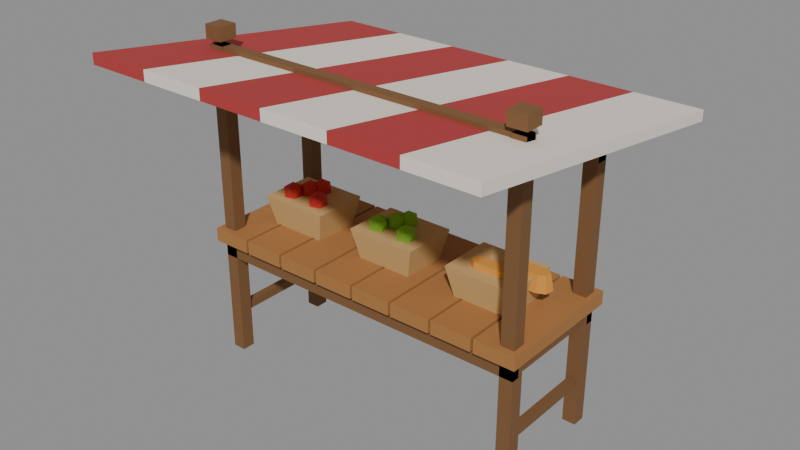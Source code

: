 # Source: modelle.blend  (saved by Blender 5.1.30; exported with 4.5.12 LTS)
import bpy
from mathutils import Matrix  # noqa: F401  (used for matrix-valued properties, if any)

bpy.ops.wm.read_factory_settings(use_empty=True)
scene = bpy.context.scene
scene.name = 'Marktstand'

# ---- materials (node trees are filled in below, after node groups)
mat_marktstand_holz_dunkel = bpy.data.materials.new('marktstand_holz_dunkel')
mat_marktstand_holz_dunkel.diffuse_color = (0.1946, 0.09084, 0.0319, 1.0)
mat_marktstand_holz = bpy.data.materials.new('marktstand_holz')
mat_marktstand_holz.diffuse_color = (0.3916, 0.1746, 0.04971, 1.0)
mat_marktstand_stoff = bpy.data.materials.new('marktstand_stoff')
mat_marktstand_stoff.diffuse_color = (0.4508, 0.04231, 0.04231, 1.0)
mat_marktstand_streifen = bpy.data.materials.new('marktstand_streifen')
mat_marktstand_streifen.diffuse_color = (0.8632, 0.7913, 0.6867, 1.0)
mat_marktstand_korb = bpy.data.materials.new('marktstand_korb')
mat_marktstand_korb.diffuse_color = (0.5841, 0.3712, 0.1441, 1.0)
mat_marktstand_apfel_rot = bpy.data.materials.new('marktstand_apfel_rot')
mat_marktstand_apfel_rot.diffuse_color = (0.5841, 0.02956, 0.02519, 1.0)
mat_marktstand_apfel_gruen = bpy.data.materials.new('marktstand_apfel_gruen')
mat_marktstand_apfel_gruen.diffuse_color = (0.2122, 0.4621, 0.03071, 1.0)
mat_marktstand_brot = bpy.data.materials.new('marktstand_brot')
mat_marktstand_brot.diffuse_color = (0.6939, 0.2918, 0.04231, 1.0)

# ---- material node trees
mat_marktstand_holz_dunkel.use_nodes = True; mat_marktstand_holz_dunkel.node_tree.nodes.clear()
_N = mat_marktstand_holz_dunkel.node_tree.nodes; _L = mat_marktstand_holz_dunkel.node_tree.links
n0 = _N.new('ShaderNodeBsdfPrincipled'); n0.name = 'Principled BSDF'; n0.location = (-200, 100)
n0.inputs[0].default_value = (0.1946, 0.09084, 0.0319, 1.0)
n0.inputs[2].default_value = 0.85
n1 = _N.new('ShaderNodeOutputMaterial'); n1.name = 'Material Output'; n1.location = (200, 100)
_L.new(n0.outputs[0], n1.inputs[0])
n1.is_active_output = True
mat_marktstand_holz.use_nodes = True; mat_marktstand_holz.node_tree.nodes.clear()
_N = mat_marktstand_holz.node_tree.nodes; _L = mat_marktstand_holz.node_tree.links
n0 = _N.new('ShaderNodeBsdfPrincipled'); n0.name = 'Principled BSDF'; n0.location = (-200, 100)
n0.inputs[0].default_value = (0.3916, 0.1746, 0.04971, 1.0)
n0.inputs[2].default_value = 0.85
n1 = _N.new('ShaderNodeOutputMaterial'); n1.name = 'Material Output'; n1.location = (200, 100)
_L.new(n0.outputs[0], n1.inputs[0])
n1.is_active_output = True
mat_marktstand_stoff.use_nodes = True; mat_marktstand_stoff.node_tree.nodes.clear()
_N = mat_marktstand_stoff.node_tree.nodes; _L = mat_marktstand_stoff.node_tree.links
n0 = _N.new('ShaderNodeBsdfPrincipled'); n0.name = 'Principled BSDF'; n0.location = (-200, 100)
n0.inputs[0].default_value = (0.4508, 0.04231, 0.04231, 1.0)
n0.inputs[2].default_value = 0.85
n1 = _N.new('ShaderNodeOutputMaterial'); n1.name = 'Material Output'; n1.location = (200, 100)
_L.new(n0.outputs[0], n1.inputs[0])
n1.is_active_output = True
mat_marktstand_streifen.use_nodes = True; mat_marktstand_streifen.node_tree.nodes.clear()
_N = mat_marktstand_streifen.node_tree.nodes; _L = mat_marktstand_streifen.node_tree.links
n0 = _N.new('ShaderNodeBsdfPrincipled'); n0.name = 'Principled BSDF'; n0.location = (-200, 100)
n0.inputs[0].default_value = (0.8632, 0.7913, 0.6867, 1.0)
n0.inputs[2].default_value = 0.85
n1 = _N.new('ShaderNodeOutputMaterial'); n1.name = 'Material Output'; n1.location = (200, 100)
_L.new(n0.outputs[0], n1.inputs[0])
n1.is_active_output = True
mat_marktstand_korb.use_nodes = True; mat_marktstand_korb.node_tree.nodes.clear()
_N = mat_marktstand_korb.node_tree.nodes; _L = mat_marktstand_korb.node_tree.links
n0 = _N.new('ShaderNodeBsdfPrincipled'); n0.name = 'Principled BSDF'; n0.location = (-200, 100)
n0.inputs[0].default_value = (0.5841, 0.3712, 0.1441, 1.0)
n0.inputs[2].default_value = 0.85
n1 = _N.new('ShaderNodeOutputMaterial'); n1.name = 'Material Output'; n1.location = (200, 100)
_L.new(n0.outputs[0], n1.inputs[0])
n1.is_active_output = True
mat_marktstand_apfel_rot.use_nodes = True; mat_marktstand_apfel_rot.node_tree.nodes.clear()
_N = mat_marktstand_apfel_rot.node_tree.nodes; _L = mat_marktstand_apfel_rot.node_tree.links
n0 = _N.new('ShaderNodeBsdfPrincipled'); n0.name = 'Principled BSDF'; n0.location = (-200, 100)
n0.inputs[0].default_value = (0.5841, 0.02956, 0.02519, 1.0)
n0.inputs[2].default_value = 0.85
n1 = _N.new('ShaderNodeOutputMaterial'); n1.name = 'Material Output'; n1.location = (200, 100)
_L.new(n0.outputs[0], n1.inputs[0])
n1.is_active_output = True
mat_marktstand_apfel_gruen.use_nodes = True; mat_marktstand_apfel_gruen.node_tree.nodes.clear()
_N = mat_marktstand_apfel_gruen.node_tree.nodes; _L = mat_marktstand_apfel_gruen.node_tree.links
n0 = _N.new('ShaderNodeBsdfPrincipled'); n0.name = 'Principled BSDF'; n0.location = (-200, 100)
n0.inputs[0].default_value = (0.2122, 0.4621, 0.03071, 1.0)
n0.inputs[2].default_value = 0.85
n1 = _N.new('ShaderNodeOutputMaterial'); n1.name = 'Material Output'; n1.location = (200, 100)
_L.new(n0.outputs[0], n1.inputs[0])
n1.is_active_output = True
mat_marktstand_brot.use_nodes = True; mat_marktstand_brot.node_tree.nodes.clear()
_N = mat_marktstand_brot.node_tree.nodes; _L = mat_marktstand_brot.node_tree.links
n0 = _N.new('ShaderNodeBsdfPrincipled'); n0.name = 'Principled BSDF'; n0.location = (-200, 100)
n0.inputs[0].default_value = (0.6939, 0.2918, 0.04231, 1.0)
n0.inputs[2].default_value = 0.85
n1 = _N.new('ShaderNodeOutputMaterial'); n1.name = 'Material Output'; n1.location = (200, 100)
_L.new(n0.outputs[0], n1.inputs[0])
n1.is_active_output = True

# ---- meshes
me_marktstand_holz_dunkel = bpy.data.meshes.new('marktstand_holz_dunkel')
me_marktstand_holz_dunkel.from_pydata([(-1.25, -0.45, 0.0), (-1.25, -0.35, 0.0), (-1.15, -0.45, 0.0), (-1.15, -0.35, 0.0), (-1.25, -0.45, 2.36), (-1.25, -0.35, 2.36), (-1.15, -0.45, 2.36), (-1.15, -0.35, 2.36), (-1.27, -0.47, 2.4), (-1.27, -0.33, 2.4), (-1.13, -0.47, 2.4), (-1.13, -0.33, 2.4), (-1.27, -0.47, 2.5), (-1.27, -0.33, 2.5), (-1.13, -0.47, 2.5), (-1.13, -0.33, 2.5), (-1.25, 0.35, 0.0), (-1.25, 0.45, 0.0), (-1.15, 0.35, 0.0), (-1.15, 0.45, 0.0), (-1.25, 0.35, 2.01), (-1.25, 0.45, 2.01), (-1.15, 0.35, 2.01), (-1.15, 0.45, 2.01), (-1.27, 0.33, 2.05), (-1.27, 0.47, 2.05), (-1.13, 0.33, 2.05), (-1.13, 0.47, 2.05), (-1.27, 0.33, 2.15), (-1.27, 0.47, 2.15), (-1.13, 0.33, 2.15), (-1.13, 0.47, 2.15), (1.15, -0.45, 0.0), (1.15, -0.35, 0.0), (1.25, -0.45, 0.0), (1.25, -0.35, 0.0), (1.15, -0.45, 2.36), (1.15, -0.35, 2.36), (1.25, -0.45, 2.36), (1.25, -0.35, 2.36), (1.13, -0.47, 2.4), (1.13, -0.33, 2.4), (1.27, -0.47, 2.4), (1.27, -0.33, 2.4), (1.13, -0.47, 2.5), (1.13, -0.33, 2.5), (1.27, -0.47, 2.5), (1.27, -0.33, 2.5), (1.15, 0.35, 0.0), (1.15, 0.45, 0.0), (1.25, 0.35, 0.0), (1.25, 0.45, 0.0), (1.15, 0.35, 2.01), (1.15, 0.45, 2.01), (1.25, 0.35, 2.01), (1.25, 0.45, 2.01), (1.13, 0.33, 2.05), (1.13, 0.47, 2.05), (1.27, 0.33, 2.05), (1.27, 0.47, 2.05), (1.13, 0.33, 2.15), (1.13, 0.47, 2.15), (1.27, 0.33, 2.15), (1.27, 0.47, 2.15), (-1.25, -0.45, 0.78), (-1.25, -0.39, 0.78), (1.25, -0.45, 0.78), (1.25, -0.39, 0.78), (-1.25, -0.45, 0.9), (-1.25, -0.39, 0.9), (1.25, -0.45, 0.9), (1.25, -0.39, 0.9), (-1.25, 0.39, 0.78), (-1.25, 0.45, 0.78), (1.25, 0.39, 0.78), (1.25, 0.45, 0.78), (-1.25, 0.39, 0.9), (-1.25, 0.45, 0.9), (1.25, 0.39, 0.9), (1.25, 0.45, 0.9), (-1.23, -0.45, 0.78), (-1.23, 0.45, 0.78), (-1.17, -0.45, 0.78), (-1.17, 0.45, 0.78), (-1.23, -0.45, 0.9), (-1.23, 0.45, 0.9), (-1.17, -0.45, 0.9), (-1.17, 0.45, 0.9), (-1.23, -0.4, 0.3), (-1.23, 0.4, 0.3), (-1.17, -0.4, 0.3), (-1.17, 0.4, 0.3), (-1.23, -0.4, 0.36), (-1.23, 0.4, 0.36), (-1.17, -0.4, 0.36), (-1.17, 0.4, 0.36), (1.17, -0.45, 0.78), (1.17, 0.45, 0.78), (1.23, -0.45, 0.78), (1.23, 0.45, 0.78), (1.17, -0.45, 0.9), (1.17, 0.45, 0.9), (1.23, -0.45, 0.9), (1.23, 0.45, 0.9), (1.17, -0.4, 0.3), (1.17, 0.4, 0.3), (1.23, -0.4, 0.3), (1.23, 0.4, 0.3), (1.17, -0.4, 0.36), (1.17, 0.4, 0.36), (1.23, -0.4, 0.36), (1.23, 0.4, 0.36), (-1.25, -0.44, 2.28), (-1.25, -0.36, 2.28), (1.25, -0.44, 2.28), (1.25, -0.36, 2.28), (-1.25, -0.44, 2.36), (-1.25, -0.36, 2.36), (1.25, -0.44, 2.36), (1.25, -0.36, 2.36), (-1.25, 0.36, 1.93), (-1.25, 0.44, 1.93), (1.25, 0.36, 1.93), (1.25, 0.44, 1.93), (-1.25, 0.36, 2.01), (-1.25, 0.44, 2.01), (1.25, 0.36, 2.01), (1.25, 0.44, 2.01)], [], [(6, 2, 3), (6, 3, 7), (3, 1, 5), (3, 5, 7), (5, 4, 6), (5, 6, 7), (4, 0, 2), (4, 2, 6), (2, 0, 1), (2, 1, 3), (1, 0, 4), (1, 4, 5), (11, 9, 13), (11, 13, 15), (13, 12, 14), (13, 14, 15), (14, 10, 11), (14, 11, 15), (10, 8, 9), (10, 9, 11), (9, 8, 12), (9, 12, 13), (12, 8, 10), (12, 10, 14), (22, 18, 19), (22, 19, 23), (19, 17, 21), (19, 21, 23), (21, 20, 22), (21, 22, 23), (20, 16, 18), (20, 18, 22), (18, 16, 17), (18, 17, 19), (17, 16, 20), (17, 20, 21), (27, 25, 29), (27, 29, 31), (29, 28, 30), (29, 30, 31), (30, 26, 27), (30, 27, 31), (26, 24, 25), (26, 25, 27), (25, 24, 28), (25, 28, 29), (28, 24, 26), (28, 26, 30), (38, 34, 35), (38, 35, 39), (35, 33, 37), (35, 37, 39), (37, 36, 38), (37, 38, 39), (36, 32, 34), (36, 34, 38), (34, 32, 33), (34, 33, 35), (33, 32, 36), (33, 36, 37), (43, 41, 45), (43, 45, 47), (45, 44, 46), (45, 46, 47), (46, 42, 43), (46, 43, 47), (42, 40, 41), (42, 41, 43), (41, 40, 44), (41, 44, 45), (44, 40, 42), (44, 42, 46), (54, 50, 51), (54, 51, 55), (51, 49, 53), (51, 53, 55), (53, 52, 54), (53, 54, 55), (52, 48, 50), (52, 50, 54), (50, 48, 49), (50, 49, 51), (49, 48, 52), (49, 52, 53), (59, 57, 61), (59, 61, 63), (61, 60, 62), (61, 62, 63), (62, 58, 59), (62, 59, 63), (58, 56, 57), (58, 57, 59), (57, 56, 60), (57, 60, 61), (60, 56, 58), (60, 58, 62), (65, 67, 66), (65, 66, 64), (66, 70, 68), (66, 68, 64), (68, 69, 65), (68, 65, 64), (69, 71, 67), (69, 67, 65), (67, 71, 70), (67, 70, 66), (70, 71, 69), (70, 69, 68), (73, 75, 74), (73, 74, 72), (74, 78, 76), (74, 76, 72), (76, 77, 73), (76, 73, 72), (77, 79, 75), (77, 75, 73), (75, 79, 78), (75, 78, 74), (78, 79, 77), (78, 77, 76), (85, 84, 86), (85, 86, 87), (86, 82, 83), (86, 83, 87), (83, 81, 85), (83, 85, 87), (81, 80, 84), (81, 84, 85), (84, 80, 82), (84, 82, 86), (82, 80, 81), (82, 81, 83), (92, 93, 89), (92, 89, 88), (89, 91, 90), (89, 90, 88), (90, 94, 92), (90, 92, 88), (94, 95, 93), (94, 93, 92), (93, 95, 91), (93, 91, 89), (91, 95, 94), (91, 94, 90), (101, 100, 102), (101, 102, 103), (102, 98, 99), (102, 99, 103), (99, 97, 101), (99, 101, 103), (97, 96, 100), (97, 100, 101), (100, 96, 98), (100, 98, 102), (98, 96, 97), (98, 97, 99), (108, 109, 105), (108, 105, 104), (105, 107, 106), (105, 106, 104), (106, 110, 108), (106, 108, 104), (110, 111, 109), (110, 109, 108), (109, 111, 107), (109, 107, 105), (107, 111, 110), (107, 110, 106), (115, 113, 117), (115, 117, 119), (117, 116, 118), (117, 118, 119), (118, 114, 115), (118, 115, 119), (114, 112, 113), (114, 113, 115), (113, 112, 116), (113, 116, 117), (116, 112, 114), (116, 114, 118), (121, 123, 122), (121, 122, 120), (122, 126, 124), (122, 124, 120), (124, 125, 121), (124, 121, 120), (125, 127, 123), (125, 123, 121), (123, 127, 126), (123, 126, 122), (126, 127, 125), (126, 125, 124)])
me_marktstand_holz_dunkel.materials.append(mat_marktstand_holz_dunkel)
me_marktstand_holz_dunkel.update()
me_marktstand_holz = bpy.data.meshes.new('marktstand_holz')
me_marktstand_holz.from_pydata([(-1.29, -0.5, 0.9), (-1.29, 0.5, 0.9), (-0.985, -0.5, 0.9), (-0.985, 0.5, 0.9), (-1.29, -0.5, 1.0), (-1.29, 0.5, 1.0), (-0.985, -0.5, 1.0), (-0.985, 0.5, 1.0), (-0.965, -0.5, 0.9), (-0.965, 0.5, 0.9), (-0.66, -0.5, 0.9), (-0.66, 0.5, 0.9), (-0.965, -0.5, 1.0), (-0.965, 0.5, 1.0), (-0.66, -0.5, 1.0), (-0.66, 0.5, 1.0), (-0.64, -0.5, 0.9), (-0.64, 0.5, 0.9), (-0.335, -0.5, 0.9), (-0.335, 0.5, 0.9), (-0.64, -0.5, 1.0), (-0.64, 0.5, 1.0), (-0.335, -0.5, 1.0), (-0.335, 0.5, 1.0), (-0.315, -0.5, 0.9), (-0.315, 0.5, 0.9), (-0.01, -0.5, 0.9), (-0.01, 0.5, 0.9), (-0.315, -0.5, 1.0), (-0.315, 0.5, 1.0), (-0.01, -0.5, 1.0), (-0.01, 0.5, 1.0), (0.01, -0.5, 0.9), (0.01, 0.5, 0.9), (0.315, -0.5, 0.9), (0.315, 0.5, 0.9), (0.01, -0.5, 1.0), (0.01, 0.5, 1.0), (0.315, -0.5, 1.0), (0.315, 0.5, 1.0), (0.335, -0.5, 0.9), (0.335, 0.5, 0.9), (0.64, -0.5, 0.9), (0.64, 0.5, 0.9), (0.335, -0.5, 1.0), (0.335, 0.5, 1.0), (0.64, -0.5, 1.0), (0.64, 0.5, 1.0), (0.66, -0.5, 0.9), (0.66, 0.5, 0.9), (0.965, -0.5, 0.9), (0.965, 0.5, 0.9), (0.66, -0.5, 1.0), (0.66, 0.5, 1.0), (0.965, -0.5, 1.0), (0.965, 0.5, 1.0), (0.985, -0.5, 0.9), (0.985, 0.5, 0.9), (1.29, -0.5, 0.9), (1.29, 0.5, 0.9), (0.985, -0.5, 1.0), (0.985, 0.5, 1.0), (1.29, -0.5, 1.0), (1.29, 0.5, 1.0)], [], [(4, 5, 1), (4, 1, 0), (1, 3, 2), (1, 2, 0), (2, 6, 4), (2, 4, 0), (6, 7, 5), (6, 5, 4), (5, 7, 3), (5, 3, 1), (3, 7, 6), (3, 6, 2), (12, 13, 9), (12, 9, 8), (9, 11, 10), (9, 10, 8), (10, 14, 12), (10, 12, 8), (14, 15, 13), (14, 13, 12), (13, 15, 11), (13, 11, 9), (11, 15, 14), (11, 14, 10), (20, 21, 17), (20, 17, 16), (17, 19, 18), (17, 18, 16), (18, 22, 20), (18, 20, 16), (22, 23, 21), (22, 21, 20), (21, 23, 19), (21, 19, 17), (19, 23, 22), (19, 22, 18), (28, 29, 25), (28, 25, 24), (25, 27, 26), (25, 26, 24), (26, 30, 28), (26, 28, 24), (30, 31, 29), (30, 29, 28), (29, 31, 27), (29, 27, 25), (27, 31, 30), (27, 30, 26), (36, 37, 33), (36, 33, 32), (33, 35, 34), (33, 34, 32), (34, 38, 36), (34, 36, 32), (38, 39, 37), (38, 37, 36), (37, 39, 35), (37, 35, 33), (35, 39, 38), (35, 38, 34), (44, 45, 41), (44, 41, 40), (41, 43, 42), (41, 42, 40), (42, 46, 44), (42, 44, 40), (46, 47, 45), (46, 45, 44), (45, 47, 43), (45, 43, 41), (43, 47, 46), (43, 46, 42), (52, 53, 49), (52, 49, 48), (49, 51, 50), (49, 50, 48), (50, 54, 52), (50, 52, 48), (54, 55, 53), (54, 53, 52), (53, 55, 51), (53, 51, 49), (51, 55, 54), (51, 54, 50), (60, 61, 57), (60, 57, 56), (57, 59, 58), (57, 58, 56), (58, 62, 60), (58, 60, 56), (62, 63, 61), (62, 61, 60), (61, 63, 59), (61, 59, 57), (59, 63, 62), (59, 62, 58)])
me_marktstand_holz.materials.append(mat_marktstand_holz)
me_marktstand_holz.update()
me_marktstand_stoff = bpy.data.meshes.new('marktstand_stoff')
me_marktstand_stoff.from_pydata([(-1.5, -1.2, 2.36), (-1.0, -1.2, 2.36), (-1.5, 1.2, 2.01), (-1.0, 1.2, 2.01), (-1.5, -1.2, 2.44), (-1.0, -1.2, 2.44), (-1.5, 1.2, 2.09), (-1.0, 1.2, 2.09), (-0.5, -1.2, 2.36), (0.0, -1.2, 2.36), (-0.5, 1.2, 2.01), (0.0, 1.2, 2.01), (-0.5, -1.2, 2.44), (0.0, -1.2, 2.44), (-0.5, 1.2, 2.09), (0.0, 1.2, 2.09), (0.5, -1.2, 2.36), (1.0, -1.2, 2.36), (0.5, 1.2, 2.01), (1.0, 1.2, 2.01), (0.5, -1.2, 2.44), (1.0, -1.2, 2.44), (0.5, 1.2, 2.09), (1.0, 1.2, 2.09)], [], [(4, 6, 2), (4, 2, 0), (2, 3, 1), (2, 1, 0), (1, 5, 4), (1, 4, 0), (5, 7, 6), (5, 6, 4), (6, 7, 3), (6, 3, 2), (3, 7, 5), (3, 5, 1), (12, 14, 10), (12, 10, 8), (10, 11, 9), (10, 9, 8), (9, 13, 12), (9, 12, 8), (13, 15, 14), (13, 14, 12), (14, 15, 11), (14, 11, 10), (11, 15, 13), (11, 13, 9), (20, 22, 18), (20, 18, 16), (18, 19, 17), (18, 17, 16), (17, 21, 20), (17, 20, 16), (21, 23, 22), (21, 22, 20), (22, 23, 19), (22, 19, 18), (19, 23, 21), (19, 21, 17)])
me_marktstand_stoff.materials.append(mat_marktstand_stoff)
me_marktstand_stoff.update()
me_marktstand_streifen = bpy.data.meshes.new('marktstand_streifen')
me_marktstand_streifen.from_pydata([(-1.0, -1.2, 2.36), (-0.5, -1.2, 2.36), (-1.0, 1.2, 2.01), (-0.5, 1.2, 2.01), (-1.0, -1.2, 2.44), (-0.5, -1.2, 2.44), (-1.0, 1.2, 2.09), (-0.5, 1.2, 2.09), (0.0, -1.2, 2.36), (0.5, -1.2, 2.36), (0.0, 1.2, 2.01), (0.5, 1.2, 2.01), (0.0, -1.2, 2.44), (0.5, -1.2, 2.44), (0.0, 1.2, 2.09), (0.5, 1.2, 2.09), (1.0, -1.2, 2.36), (1.5, -1.2, 2.36), (1.0, 1.2, 2.01), (1.5, 1.2, 2.01), (1.0, -1.2, 2.44), (1.5, -1.2, 2.44), (1.0, 1.2, 2.09), (1.5, 1.2, 2.09)], [], [(4, 6, 2), (4, 2, 0), (2, 3, 1), (2, 1, 0), (1, 5, 4), (1, 4, 0), (5, 7, 6), (5, 6, 4), (6, 7, 3), (6, 3, 2), (3, 7, 5), (3, 5, 1), (12, 14, 10), (12, 10, 8), (10, 11, 9), (10, 9, 8), (9, 13, 12), (9, 12, 8), (13, 15, 14), (13, 14, 12), (14, 15, 11), (14, 11, 10), (11, 15, 13), (11, 13, 9), (20, 22, 18), (20, 18, 16), (18, 19, 17), (18, 17, 16), (17, 21, 20), (17, 20, 16), (21, 23, 22), (21, 22, 20), (22, 23, 19), (22, 19, 18), (19, 23, 21), (19, 21, 17)])
me_marktstand_streifen.materials.append(mat_marktstand_streifen)
me_marktstand_streifen.update()
me_marktstand_korb = bpy.data.meshes.new('marktstand_korb')
me_marktstand_korb.from_pydata([(-1.01, -0.17, 1.0), (-1.01, 0.17, 1.0), (-0.59, -0.17, 1.0), (-0.59, 0.17, 1.0), (-1.06, -0.21, 1.22), (-1.06, 0.21, 1.22), (-0.54, -0.21, 1.22), (-0.54, 0.21, 1.22), (-0.21, -0.17, 1.0), (-0.21, 0.17, 1.0), (0.21, -0.17, 1.0), (0.21, 0.17, 1.0), (-0.26, -0.21, 1.22), (-0.26, 0.21, 1.22), (0.26, -0.21, 1.22), (0.26, 0.21, 1.22), (0.59, -0.17, 1.0), (0.59, 0.17, 1.0), (1.01, -0.17, 1.0), (1.01, 0.17, 1.0), (0.54, -0.21, 1.22), (0.54, 0.21, 1.22), (1.06, -0.21, 1.22), (1.06, 0.21, 1.22)], [], [(6, 2, 3), (6, 3, 7), (3, 1, 5), (3, 5, 7), (5, 4, 6), (5, 6, 7), (4, 0, 2), (4, 2, 6), (2, 0, 1), (2, 1, 3), (1, 0, 4), (1, 4, 5), (14, 10, 11), (14, 11, 15), (11, 9, 13), (11, 13, 15), (13, 12, 14), (13, 14, 15), (12, 8, 10), (12, 10, 14), (10, 8, 9), (10, 9, 11), (9, 8, 12), (9, 12, 13), (22, 18, 19), (22, 19, 23), (19, 17, 21), (19, 21, 23), (21, 20, 22), (21, 22, 23), (20, 16, 18), (20, 18, 22), (18, 16, 17), (18, 17, 19), (17, 16, 20), (17, 20, 21)])
me_marktstand_korb.materials.append(mat_marktstand_korb)
me_marktstand_korb.update()
me_marktstand_apfel_rot = bpy.data.meshes.new('marktstand_apfel_rot')
me_marktstand_apfel_rot.from_pydata([(-0.92, -0.08, 1.175), (-0.8657, -0.1194, 1.216), (-0.9407, -0.1438, 1.216), (-0.9871, -0.08, 1.216), (-0.9407, -0.0162, 1.216), (-0.8657, -0.04057, 1.216), (-0.8993, -0.1438, 1.284), (-0.9743, -0.1194, 1.284), (-0.9743, -0.04057, 1.284), (-0.8993, -0.0162, 1.284), (-0.8529, -0.08, 1.284), (-0.92, -0.08, 1.325), (-0.68, -0.08, 1.175), (-0.6257, -0.1194, 1.216), (-0.7007, -0.1438, 1.216), (-0.7471, -0.08, 1.216), (-0.7007, -0.0162, 1.216), (-0.6257, -0.04057, 1.216), (-0.6593, -0.1438, 1.284), (-0.7343, -0.1194, 1.284), (-0.7343, -0.04057, 1.284), (-0.6593, -0.0162, 1.284), (-0.6129, -0.08, 1.284), (-0.68, -0.08, 1.325), (-0.8, 0.09, 1.175), (-0.7457, 0.05057, 1.216), (-0.8207, 0.0262, 1.216), (-0.8671, 0.09, 1.216), (-0.8207, 0.1538, 1.216), (-0.7457, 0.1294, 1.216), (-0.7793, 0.0262, 1.284), (-0.8543, 0.05057, 1.284), (-0.8543, 0.1294, 1.284), (-0.7793, 0.1538, 1.284), (-0.7329, 0.09, 1.284), (-0.8, 0.09, 1.325), (-0.85, 0.02, 1.175), (-0.7957, -0.01943, 1.216), (-0.8707, -0.0438, 1.216), (-0.9171, 0.02, 1.216), (-0.8707, 0.0838, 1.216), (-0.7957, 0.05943, 1.216), (-0.8293, -0.0438, 1.284), (-0.9043, -0.01943, 1.284), (-0.9043, 0.05943, 1.284), (-0.8293, 0.0838, 1.284), (-0.7829, 0.02, 1.284), (-0.85, 0.02, 1.325)], [], [(0, 1, 2), (1, 0, 5), (0, 2, 3), (0, 3, 4), (0, 4, 5), (1, 5, 10), (2, 1, 6), (3, 2, 7), (4, 3, 8), (5, 4, 9), (1, 10, 6), (2, 6, 7), (3, 7, 8), (4, 8, 9), (5, 9, 10), (6, 10, 11), (7, 6, 11), (8, 7, 11), (9, 8, 11), (10, 9, 11), (12, 13, 14), (13, 12, 17), (12, 14, 15), (12, 15, 16), (12, 16, 17), (13, 17, 22), (14, 13, 18), (15, 14, 19), (16, 15, 20), (17, 16, 21), (13, 22, 18), (14, 18, 19), (15, 19, 20), (16, 20, 21), (17, 21, 22), (18, 22, 23), (19, 18, 23), (20, 19, 23), (21, 20, 23), (22, 21, 23), (24, 25, 26), (25, 24, 29), (24, 26, 27), (24, 27, 28), (24, 28, 29), (25, 29, 34), (26, 25, 30), (27, 26, 31), (28, 27, 32), (29, 28, 33), (25, 34, 30), (26, 30, 31), (27, 31, 32), (28, 32, 33), (29, 33, 34), (30, 34, 35), (31, 30, 35), (32, 31, 35), (33, 32, 35), (34, 33, 35), (36, 37, 38), (37, 36, 41), (36, 38, 39), (36, 39, 40), (36, 40, 41), (37, 41, 46), (38, 37, 42), (39, 38, 43), (40, 39, 44), (41, 40, 45), (37, 46, 42), (38, 42, 43), (39, 43, 44), (40, 44, 45), (41, 45, 46), (42, 46, 47), (43, 42, 47), (44, 43, 47), (45, 44, 47), (46, 45, 47)])
me_marktstand_apfel_rot.materials.append(mat_marktstand_apfel_rot)
me_marktstand_apfel_rot.update()
me_marktstand_apfel_gruen = bpy.data.meshes.new('marktstand_apfel_gruen')
me_marktstand_apfel_gruen.from_pydata([(-0.12, -0.08, 1.175), (-0.06573, -0.1194, 1.216), (-0.1407, -0.1438, 1.216), (-0.1871, -0.08, 1.216), (-0.1407, -0.0162, 1.216), (-0.06573, -0.04057, 1.216), (-0.09927, -0.1438, 1.284), (-0.1743, -0.1194, 1.284), (-0.1743, -0.04057, 1.284), (-0.09927, -0.0162, 1.284), (-0.05292, -0.08, 1.284), (-0.12, -0.08, 1.325), (0.12, -0.08, 1.175), (0.1743, -0.1194, 1.216), (0.09927, -0.1438, 1.216), (0.05292, -0.08, 1.216), (0.09927, -0.0162, 1.216), (0.1743, -0.04057, 1.216), (0.1407, -0.1438, 1.284), (0.06573, -0.1194, 1.284), (0.06573, -0.04057, 1.284), (0.1407, -0.0162, 1.284), (0.1871, -0.08, 1.284), (0.12, -0.08, 1.325), (0.0, 0.09, 1.175), (0.05427, 0.05057, 1.216), (-0.02073, 0.0262, 1.216), (-0.06708, 0.09, 1.216), (-0.02073, 0.1538, 1.216), (0.05427, 0.1294, 1.216), (0.02073, 0.0262, 1.284), (-0.05427, 0.05057, 1.284), (-0.05427, 0.1294, 1.284), (0.02073, 0.1538, 1.284), (0.06708, 0.09, 1.284), (0.0, 0.09, 1.325), (-0.05, 0.02, 1.175), (0.00427, -0.01943, 1.216), (-0.07073, -0.0438, 1.216), (-0.1171, 0.02, 1.216), (-0.07073, 0.0838, 1.216), (0.00427, 0.05943, 1.216), (-0.02927, -0.0438, 1.284), (-0.1043, -0.01943, 1.284), (-0.1043, 0.05943, 1.284), (-0.02927, 0.0838, 1.284), (0.01708, 0.02, 1.284), (-0.05, 0.02, 1.325)], [], [(0, 1, 2), (1, 0, 5), (0, 2, 3), (0, 3, 4), (0, 4, 5), (1, 5, 10), (2, 1, 6), (3, 2, 7), (4, 3, 8), (5, 4, 9), (1, 10, 6), (2, 6, 7), (3, 7, 8), (4, 8, 9), (5, 9, 10), (6, 10, 11), (7, 6, 11), (8, 7, 11), (9, 8, 11), (10, 9, 11), (12, 13, 14), (13, 12, 17), (12, 14, 15), (12, 15, 16), (12, 16, 17), (13, 17, 22), (14, 13, 18), (15, 14, 19), (16, 15, 20), (17, 16, 21), (13, 22, 18), (14, 18, 19), (15, 19, 20), (16, 20, 21), (17, 21, 22), (18, 22, 23), (19, 18, 23), (20, 19, 23), (21, 20, 23), (22, 21, 23), (24, 25, 26), (25, 24, 29), (24, 26, 27), (24, 27, 28), (24, 28, 29), (25, 29, 34), (26, 25, 30), (27, 26, 31), (28, 27, 32), (29, 28, 33), (25, 34, 30), (26, 30, 31), (27, 31, 32), (28, 32, 33), (29, 33, 34), (30, 34, 35), (31, 30, 35), (32, 31, 35), (33, 32, 35), (34, 33, 35), (36, 37, 38), (37, 36, 41), (36, 38, 39), (36, 39, 40), (36, 40, 41), (37, 41, 46), (38, 37, 42), (39, 38, 43), (40, 39, 44), (41, 40, 45), (37, 46, 42), (38, 42, 43), (39, 43, 44), (40, 44, 45), (41, 45, 46), (42, 46, 47), (43, 42, 47), (44, 43, 47), (45, 44, 47), (46, 45, 47)])
me_marktstand_apfel_gruen.materials.append(mat_marktstand_apfel_gruen)
me_marktstand_apfel_gruen.update()
me_marktstand_brot = bpy.data.meshes.new('marktstand_brot')
me_marktstand_brot.from_pydata([(1.109, 0.1294, 1.14), (0.7091, 0.009401, 1.14), (0.6445, -0.01739, 1.14), (0.6353, -0.08679, 1.14), (0.6909, -0.1294, 1.14), (1.165, 0.08679, 1.14), (0.9647, -0.03321, 1.14), (0.9091, 0.009401, 1.14), (0.8909, -0.009401, 1.14), (0.8909, -0.1294, 1.14), (0.9555, -0.1026, 1.14), (0.8353, 0.03321, 1.14), (0.7065, -0.01043, 1.26), (0.6603, -0.02956, 1.26), (0.6538, -0.07913, 1.26), (0.6935, -0.1096, 1.26), (0.8445, 0.1026, 1.14), (0.9462, -0.04087, 1.26), (0.9065, -0.01043, 1.26), (0.9091, 0.1294, 1.14), (0.8935, -0.1096, 1.26), (0.9397, -0.09044, 1.26), (1.091, -0.009401, 1.14), (1.156, 0.01739, 1.14), (0.9065, 0.1096, 1.26), (0.8603, 0.09044, 1.26), (0.8538, 0.04087, 1.26), (0.8935, 0.01043, 1.26), (1.146, 0.07913, 1.26), (1.107, 0.1096, 1.26), (1.093, 0.01043, 1.26), (1.14, 0.02956, 1.26)], [], [(18, 6, 7), (6, 10, 9), (6, 9, 4), (6, 4, 3), (6, 3, 2), (6, 2, 1), (6, 1, 7), (1, 12, 18), (1, 18, 7), (17, 6, 18), (12, 13, 14), (12, 14, 15), (12, 15, 20), (12, 20, 21), (12, 21, 17), (12, 17, 18), (17, 21, 6), (21, 10, 6), (2, 13, 1), (13, 12, 1), (20, 9, 21), (9, 10, 21), (3, 13, 2), (3, 14, 13), (15, 4, 9), (15, 9, 20), (4, 15, 3), (15, 14, 3), (29, 5, 0), (5, 23, 22), (5, 22, 8), (5, 8, 11), (5, 11, 16), (5, 16, 19), (5, 19, 0), (19, 24, 29), (19, 29, 0), (28, 5, 29), (24, 25, 26), (24, 26, 27), (24, 27, 30), (24, 30, 31), (24, 31, 28), (24, 28, 29), (28, 31, 5), (31, 23, 5), (16, 25, 19), (25, 24, 19), (30, 22, 31), (22, 23, 31), (11, 25, 16), (11, 26, 25), (27, 8, 22), (27, 22, 30), (8, 27, 11), (27, 26, 11)])
me_marktstand_brot.materials.append(mat_marktstand_brot)
me_marktstand_brot.update()

# ---- objects
ob_marktstand = bpy.data.objects.new('marktstand', None)
ob_marktstand_holz_dunkel = bpy.data.objects.new('marktstand_holz_dunkel', me_marktstand_holz_dunkel)
ob_marktstand_holz = bpy.data.objects.new('marktstand_holz', me_marktstand_holz)
ob_marktstand_stoff = bpy.data.objects.new('marktstand_stoff', me_marktstand_stoff)
ob_marktstand_streifen = bpy.data.objects.new('marktstand_streifen', me_marktstand_streifen)
ob_marktstand_korb = bpy.data.objects.new('marktstand_korb', me_marktstand_korb)
ob_marktstand_apfel_rot = bpy.data.objects.new('marktstand_apfel_rot', me_marktstand_apfel_rot)
ob_marktstand_apfel_gruen = bpy.data.objects.new('marktstand_apfel_gruen', me_marktstand_apfel_gruen)
ob_marktstand_brot = bpy.data.objects.new('marktstand_brot', me_marktstand_brot)

# ---- transforms, parenting, visibility, modifiers, constraints
ob_marktstand.location = (0.0, 0.0, 0.0)
ob_marktstand_holz_dunkel.parent = ob_marktstand
ob_marktstand_holz_dunkel.location = (0.0, 0.0, 0.0)
ob_marktstand_holz.parent = ob_marktstand
ob_marktstand_holz.location = (0.0, 0.0, 0.0)
ob_marktstand_stoff.parent = ob_marktstand
ob_marktstand_stoff.location = (0.0, 0.0, 0.0)
ob_marktstand_streifen.parent = ob_marktstand
ob_marktstand_streifen.location = (0.0, 0.0, 0.0)
ob_marktstand_korb.parent = ob_marktstand
ob_marktstand_korb.location = (0.0, 0.0, 0.0)
ob_marktstand_apfel_rot.parent = ob_marktstand
ob_marktstand_apfel_rot.location = (0.0, 0.0, 0.0)
ob_marktstand_apfel_gruen.parent = ob_marktstand
ob_marktstand_apfel_gruen.location = (0.0, 0.0, 0.0)
ob_marktstand_brot.parent = ob_marktstand
ob_marktstand_brot.location = (0.0, 0.0, 0.0)

# ---- collection membership
scene.collection.objects.link(ob_marktstand)
scene.collection.objects.link(ob_marktstand_holz_dunkel)
scene.collection.objects.link(ob_marktstand_holz)
scene.collection.objects.link(ob_marktstand_stoff)
scene.collection.objects.link(ob_marktstand_streifen)
scene.collection.objects.link(ob_marktstand_korb)
scene.collection.objects.link(ob_marktstand_apfel_rot)
scene.collection.objects.link(ob_marktstand_apfel_gruen)
scene.collection.objects.link(ob_marktstand_brot)

# ---- scene / render settings (as saved in the file)
scene.frame_start = 1; scene.frame_end = 250; scene.frame_set(1)
scene.render.engine = 'BLENDER_EEVEE_NEXT'
scene.render.image_settings.exr_codec = 'NONE'
scene.render.use_bake_clear = False
scene.render.bake_margin = 0
scene.render.bake_bias = 0.0
scene.render.bake_samples = 0
scene.render.simplify_subdivision_render = 0
scene.render.simplify_child_particles_render = 0.0
scene.eevee.use_volume_custom_range = False
scene.eevee.gtao_distance = 0.0
scene.eevee.use_fast_gi = False
bpy.context.view_layer.update()

# ---- added for rendering (the .blend has no active camera and no usable light): camera, sun + grey world if the file has none
cam_auto = bpy.data.cameras.new('AutoCamera')
cam_auto.lens = 50.0
cam_auto.sensor_width = 36.0
cam_auto.clip_end = 1000.0
ob_auto_camera = bpy.data.objects.new('AutoCamera', cam_auto)
scene.collection.objects.link(ob_auto_camera)
ob_auto_camera.location = (4.24092, -5.08911, 4.64274)
ob_auto_camera.rotation_euler = (1.09748, -7.21219e-08, 0.694738)
scene.camera = ob_auto_camera
light_auto_sun = bpy.data.lights.new('AutoSun', 'SUN')
light_auto_sun.energy = 3.0
light_auto_sun.angle = 0.0523599
ob_auto_sun = bpy.data.objects.new('AutoSun', light_auto_sun)
scene.collection.objects.link(ob_auto_sun)
ob_auto_sun.rotation_euler = (0.872665, 0.174533, 0.523599)
if scene.world is None:
    world_auto = bpy.data.worlds.new('AutoWorld')
    world_auto.color = (0.3, 0.3, 0.3)
    scene.world = world_auto
bpy.context.view_layer.update()
